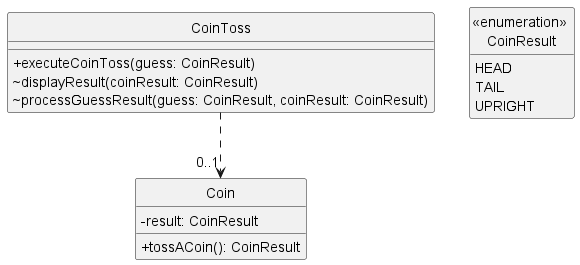

The diagram above was rendered by PlantUML. Its source (embedded in the PNG):
@startuml
'https://plantuml.com/class-diagram
!include Style.puml

class Coin {
-result: CoinResult
+tossACoin(): CoinResult
}

CoinToss ..> "0..1"Coin
class CoinToss {
+executeCoinToss(guess: CoinResult)
~displayResult(coinResult: CoinResult)
~processGuessResult(guess: CoinResult, coinResult: CoinResult)
}


class "<<enumeration>> \nCoinResult" as CoinResult
enum CoinResult {
HEAD
TAIL
UPRIGHT
}

@enduml